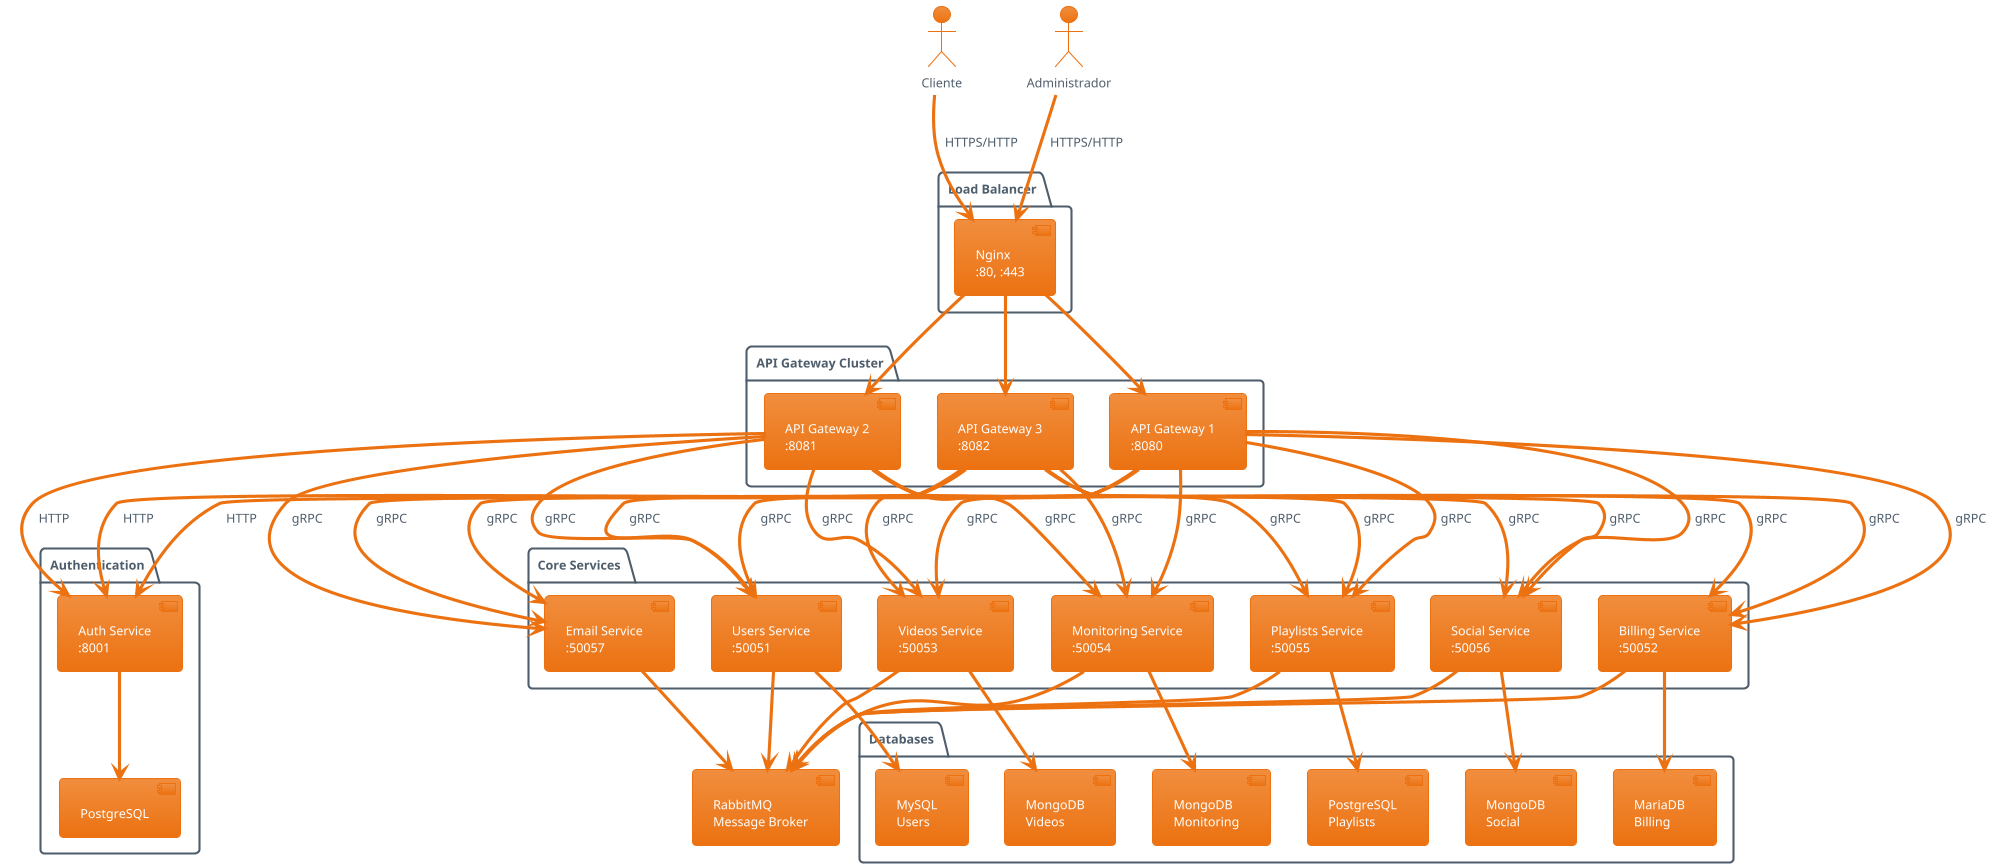

The diagram above was rendered by PlantUML. Its source (embedded in the PNG):
@startuml StreamFlow Architecture
!theme aws-orange

actor Cliente as client
actor Administrador as admin

package "Load Balancer" {
  component [Nginx\n:80, :443] as nginx
}

package "API Gateway Cluster" {
  component [API Gateway 1\n:8080] as gw1
  component [API Gateway 2\n:8081] as gw2
  component [API Gateway 3\n:8082] as gw3
}

package "Authentication" {
  component [Auth Service\n:8001] as auth
  database [PostgreSQL] as auth_db
}

package "Core Services" {
  component [Users Service\n:50051] as users
  component [Videos Service\n:50053] as videos
  component [Billing Service\n:50052] as billing
  component [Playlists Service\n:50055] as playlists
  component [Social Service\n:50056] as social
  component [Email Service\n:50057] as email
  component [Monitoring Service\n:50054] as monitoring
}

package "Databases" {
  database [MySQL\nUsers] as users_db
  database [MongoDB\nVideos] as videos_db
  database [MariaDB\nBilling] as billing_db
  database [PostgreSQL\nPlaylists] as playlists_db
  database [MongoDB\nSocial] as social_db
  database [MongoDB\nMonitoring] as monitoring_db
}

queue [RabbitMQ\nMessage Broker] as mq

' External connections
client --> nginx : HTTPS/HTTP
admin --> nginx : HTTPS/HTTP

' Load balancer
nginx --> gw1
nginx --> gw2
nginx --> gw3

' API Gateway to services
gw1 --> auth : HTTP
gw2 --> auth : HTTP
gw3 --> auth : HTTP

gw1 --> users : gRPC
gw1 --> videos : gRPC
gw1 --> billing : gRPC
gw1 --> playlists : gRPC
gw1 --> social : gRPC
gw1 --> email : gRPC
gw1 --> monitoring : gRPC

gw2 --> users : gRPC
gw2 --> videos : gRPC
gw2 --> billing : gRPC
gw2 --> playlists : gRPC
gw2 --> social : gRPC
gw2 --> email : gRPC
gw2 --> monitoring : gRPC

gw3 --> users : gRPC
gw3 --> videos : gRPC
gw3 --> billing : gRPC
gw3 --> playlists : gRPC
gw3 --> social : gRPC
gw3 --> email : gRPC
gw3 --> monitoring : gRPC

' Services to databases
auth --> auth_db
users --> users_db
videos --> videos_db
billing --> billing_db
playlists --> playlists_db
social --> social_db
monitoring --> monitoring_db

' Message queue connections
users --> mq
videos --> mq
billing --> mq
playlists --> mq
social --> mq
email --> mq
monitoring --> mq

@enduml